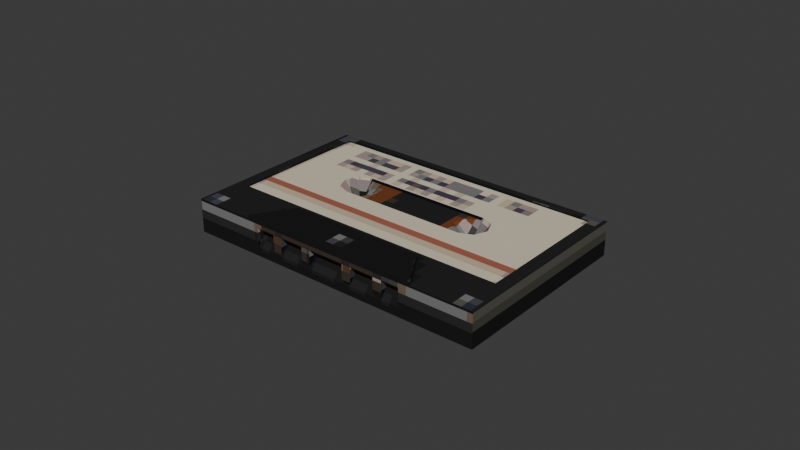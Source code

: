 # Source: psx_cassette_tape.blend  (saved by Blender 5.2.45; exported with 4.5.12 LTS)
import bpy
from mathutils import Matrix  # noqa: F401  (used for matrix-valued properties, if any)

bpy.ops.wm.read_factory_settings(use_empty=True)
scene = bpy.context.scene
scene.name = 'Scene'

# ---- images (referenced by path relative to the original .blend; pixels are not part of the script)
import os
ASSET_DIR = os.environ.get("B2B_ASSET_DIR", "")  # directory of the original .blend (textures are referenced by path, not embedded)
HERE = os.path.dirname(os.path.abspath(__file__))  # packed textures are extracted next to this script under _unpacked/

def load_image(name, relpath, width, height, colorspace="sRGB"):
    """Load a texture the original file referenced (path relative to the .blend, or extracted next to this script)."""
    p = next((c for c in (os.path.join(HERE, relpath), os.path.join(ASSET_DIR, relpath)) if relpath and os.path.exists(c)), "")
    if p:
        img = bpy.data.images.load(p, check_existing=True)
        img.name = name
    else:  # same state as the original file: an image datablock whose file is absent (Cycles renders it pink)
        img = bpy.data.images.new(name, width, height)
        img.source = "FILE"
        img.filepath = "//" + (relpath or name)
    img.colorspace_settings.name = colorspace
    return img
img_psx_cassette_tape_diffuse_png = load_image('psx_cassette_tape_diffuse.png', '_unpacked/psx_cassette_tape_diffuse.2f0f8459.png', 64, 64, 'sRGB')

# ---- materials (node trees are filled in below, after node groups)
mat_psx_cassette_tape_mat = bpy.data.materials.new('psx_cassette_tape_mat')

# ---- material node trees
mat_psx_cassette_tape_mat.use_nodes = True; mat_psx_cassette_tape_mat.node_tree.nodes.clear()
_N = mat_psx_cassette_tape_mat.node_tree.nodes; _L = mat_psx_cassette_tape_mat.node_tree.links
n0 = _N.new('ShaderNodeOutputMaterial'); n0.name = 'Material Output'; n0.location = (0, 0)
n1 = _N.new('ShaderNodeBsdfPrincipled'); n1.name = 'Principled BSDF'; n1.location = (0, 0)
n1.inputs[2].default_value = 1.0
n1.inputs[10].default_value = 0.005
n1.inputs[13].default_value = 0.0
n2 = _N.new('ShaderNodeTexImage'); n2.name = 'Image Texture'; n2.location = (0, 0)
n2.image = img_psx_cassette_tape_diffuse_png
n2.interpolation = 'Closest'
_L.new(n2.outputs[0], n1.inputs[0])
_L.new(n1.outputs[0], n0.inputs[0])
n0.is_active_output = True

# ---- world
world_world = bpy.data.worlds.new('World'); scene.world = world_world
world_world.use_nodes = True; world_world.node_tree.nodes.clear()
_N = world_world.node_tree.nodes; _L = world_world.node_tree.links
n0 = _N.new('ShaderNodeOutputWorld'); n0.name = 'World Output'; n0.location = (200, 100)
n1 = _N.new('ShaderNodeBackground'); n1.name = 'Background'; n1.location = (-200, 100)
n1.inputs[0].default_value = (0.05088, 0.05088, 0.05088, 1.0)
_L.new(n1.outputs[0], n0.inputs[0])
n0.is_active_output = True
world_world.color = (0.035, 0.033, 0.03)
world_world.sun_shadow_jitter_overblur = 0.0

# ---- meshes
me_cassette_tape_001 = bpy.data.meshes.new('cassette_tape.001')
me_cassette_tape_001.from_pydata([(-0.05, 0.032, 0.011), (-0.05, -0.032, 0.011), (-0.03, -0.032, 0.011), (-0.0225, -0.02, 0.011), (0.0225, -0.02, 0.011), (0.03, -0.032, 0.011), (0.05, -0.032, 0.011), (0.046, -0.017, 0.011), (-0.046, -0.017, 0.011), (-0.046, 0.029, 0.011), (0.046, 0.029, 0.011), (0.05, 0.032, 0.011), (0.046, -0.017, 0.0105), (-0.046, -0.017, 0.0105), (0.046, 0.029, 0.0105), (-0.046, 0.029, 0.0105), (-0.046, 0.006, 0.0105), (0.046, 0.006, 0.0105), (0.027, 0.006, 0.0105), (0.02524, 0.01024, 0.0105), (0.021, 0.012, 0.0105), (-0.021, 0.012, 0.0105), (-0.02524, 0.01024, 0.0105), (-0.027, 0.006, 0.0105), (0.02524, 0.001757, 0.0105), (0.021, 0.0, 0.0105), (-0.021, 0.0, 0.0105), (-0.02524, 0.001757, 0.0105), (-0.021, 0.012, 0.0095), (-0.01676, 0.01024, 0.0095), (-0.015, 0.006, 0.0095), (-0.01676, 0.001757, 0.0095), (-0.021, 0.0, 0.0095), (0.021, 0.0, 0.0095), (0.01676, 0.001757, 0.0095), (0.015, 0.006, 0.0095), (0.01676, 0.01024, 0.0095), (0.021, 0.012, 0.0095), (-0.021, 0.006, 0.004), (0.021, 0.006, 0.004), (-0.03, -0.032, 0.012), (0.03, -0.032, 0.012), (0.0225, -0.02, 0.012), (-0.0225, -0.02, 0.012), (-0.05, 0.032, 0.0), (0.05, 0.032, 0.0), (-0.05, -0.032, 0.0), (0.05, -0.032, 0.0), (0.026, -0.032, 0.009), (0.026, -0.032, 0.003), (-0.026, -0.032, 0.003), (-0.026, -0.032, 0.009), (0.026, -0.0295, 0.006), (-0.026, -0.0295, 0.006), (-0.02, -0.0318, 0.003), (-0.017, -0.0318, 0.003), (-0.017, -0.0318, 0.009), (-0.02, -0.0318, 0.009), (-0.02, -0.0295, 0.006), (-0.017, -0.0295, 0.006), (-0.009, -0.0318, 0.003), (-0.006, -0.0318, 0.003), (-0.006, -0.0318, 0.009), (-0.009, -0.0318, 0.009), (-0.009, -0.0295, 0.006), (-0.006, -0.0295, 0.006), (0.006, -0.0318, 0.003), (0.009, -0.0318, 0.003), (0.009, -0.0318, 0.009), (0.006, -0.0318, 0.009), (0.006, -0.0295, 0.006), (0.009, -0.0295, 0.006), (0.017, -0.0318, 0.003), (0.02, -0.0318, 0.003), (0.02, -0.0318, 0.009), (0.017, -0.0318, 0.009), (0.017, -0.0295, 0.006), (0.02, -0.0295, 0.006)], [], [(7, 8, 3), (11, 9, 10), (8, 7, 12, 13), (7, 10, 14, 12), (10, 9, 15, 14), (9, 8, 13, 15), (21, 20, 15), (13, 25, 26), (31, 34, 35), (21, 28, 37, 20), (26, 25, 33, 32), (21, 22, 38), (22, 23, 38), (23, 27, 38), (27, 26, 38), (26, 32, 38), (32, 31, 38), (31, 30, 38), (30, 29, 38), (29, 28, 38), (28, 21, 38), (25, 24, 39), (24, 18, 39), (18, 19, 39), (19, 20, 39), (20, 37, 39), (37, 36, 39), (36, 35, 39), (35, 34, 39), (34, 33, 39), (33, 25, 39), (40, 41, 42, 43), (2, 40, 43, 3), (5, 4, 42, 41), (3, 43, 42, 4), (44, 0, 11, 45), (46, 1, 0, 44), (47, 45, 11, 6), (46, 44, 45, 47), (47, 5, 49), (40, 2, 51), (51, 53, 52, 48), (50, 49, 52, 53), (51, 50, 53), (48, 52, 49), (54, 55, 56, 57), (54, 57, 58), (55, 59, 56), (60, 61, 62, 63), (60, 63, 64), (61, 65, 62), (66, 67, 68, 69), (66, 69, 70), (67, 71, 68), (72, 73, 74, 75), (72, 75, 76), (73, 77, 74), (9, 0, 8), (0, 1, 8), (1, 2, 8), (2, 3, 8), (4, 5, 7), (5, 6, 7), (4, 7, 3), (11, 0, 9), (10, 7, 11), (7, 6, 11), (15, 16, 22), (16, 23, 22), (17, 14, 19), (14, 15, 20), (19, 18, 17), (20, 19, 14), (15, 22, 21), (23, 16, 27), (16, 13, 27), (13, 12, 25), (12, 17, 24), (25, 12, 24), (17, 18, 24), (26, 27, 13), (37, 28, 29), (37, 29, 36), (29, 30, 36), (31, 32, 33), (36, 30, 35), (30, 31, 35), (31, 33, 34), (50, 46, 47), (47, 6, 5), (5, 41, 48), (49, 50, 47), (5, 48, 49), (1, 46, 2), (46, 50, 2), (51, 48, 41), (50, 51, 2), (41, 40, 51)])
_uv = me_cassette_tape_001.uv_layers.new(name='UVMap')
_uv.uv.foreach_set('vector', [0.6517, 0.6241, 0.6513, 0.1106, 0.6682, 0.2417, 0.3782, 0.6466, 0.3946, 0.1108, 0.395, 0.6243, 0.7516, 0.5206, 0.7516, 0.00709, 0.7544, 0.00709, 0.7544, 0.5206, 0.6987, 0.4941, 0.6987, 0.2378, 0.7015, 0.2378, 0.7015, 0.4941, 0.7669, 0.5206, 0.7669, 0.00709, 0.7697, 0.00709, 0.7697, 0.5206, 0.7154, 0.4844, 0.7154, 0.228, 0.7182, 0.228, 0.7182, 0.4844, 0.381, 0.832, 0.1466, 0.832, 0.5206, 0.7371, 0.5206, 0.9938, 0.1466, 0.8989, 0.381, 0.8989, 0.746, 0.7947, 0.559, 0.7947, 0.5688, 0.771, 0.7822, 0.006383, 0.7878, 0.006383, 0.7878, 0.2408, 0.7822, 0.2408, 0.7822, 0.4913, 0.7822, 0.2569, 0.7878, 0.2569, 0.7878, 0.4913, 0.5345, 0.5345, 0.5108, 0.5345, 0.5345, 0.4982, 0.07291, 0.07516, 0.086, 0.05611, 0.1169, 0.07516, 0.086, 0.05611, 0.09969, 0.03618, 0.1169, 0.07516, 0.1475, 0.07238, 0.1277, 0.05943, 0.1475, 0.02906, 0.4077, 0.4955, 0.4133, 0.4955, 0.444, 0.5289, 0.7697, 0.8045, 0.746, 0.7947, 0.7697, 0.771, 0.746, 0.7947, 0.7362, 0.771, 0.7697, 0.771, 0.7362, 0.771, 0.746, 0.7474, 0.7697, 0.771, 0.746, 0.7474, 0.7697, 0.7376, 0.7697, 0.771, 0.01044, 0.04733, 0.006337, 0.04354, 0.05568, 0.04354, 0.4077, 0.5456, 0.4077, 0.522, 0.444, 0.5456, 0.1448, 0.00707, 0.1321, 0.02765, 0.1021, 0.00707, 0.1321, 0.02765, 0.1199, 0.04733, 0.1021, 0.00707, 0.4787, 0.5206, 0.4787, 0.4969, 0.515, 0.4969, 0.4314, 0.4955, 0.437, 0.4955, 0.4677, 0.5289, 0.5353, 0.7376, 0.559, 0.7474, 0.5353, 0.771, 0.559, 0.7474, 0.5688, 0.771, 0.5353, 0.771, 0.5688, 0.771, 0.559, 0.7947, 0.5353, 0.771, 0.559, 0.7947, 0.5353, 0.8045, 0.5353, 0.771, 0.05157, 0.05746, 0.05568, 0.06124, 0.006337, 0.06124, 0.6236, 0.1244, 0.6236, 0.4593, 0.5566, 0.4175, 0.5566, 0.1663, 0.07795, 0.006946, 0.07795, 0.01253, 0.008818, 0.01253, 0.008818, 0.006946, 0.008818, 0.02504, 0.07795, 0.02504, 0.07795, 0.03062, 0.008818, 0.03062, 0.7377, 0.4691, 0.7321, 0.4691, 0.7321, 0.2179, 0.7377, 0.2179, 0.5651, 0.6624, 0.5651, 0.7238, 0.00698, 0.7238, 0.00698, 0.6624, 0.4691, 0.4816, 0.4077, 0.4816, 0.4077, 0.1249, 0.4691, 0.1249, 0.5442, 0.1249, 0.5442, 0.4816, 0.4828, 0.4816, 0.4828, 0.1249, 0.3638, 0.6466, 0.006597, 0.6469, 0.006169, 0.08877, 0.3634, 0.08849, 0.1774, 0.07349, 0.2889, 0.01201, 0.3113, 0.05664, 0.6238, 0.006169, 0.6238, 0.01175, 0.6015, 0.02293, 0.6015, 0.02293, 0.6015, 0.03967, 0.3113, 0.0399, 0.3113, 0.02315, 0.6015, 0.05642, 0.3113, 0.05664, 0.3113, 0.0399, 0.6015, 0.03967, 0.5818, 0.4927, 0.5818, 0.5261, 0.5679, 0.5094, 0.5024, 0.579, 0.5191, 0.5651, 0.5359, 0.579, 0.5637, 0.5651, 0.547, 0.5651, 0.547, 0.5316, 0.5637, 0.5316, 0.5902, 0.5414, 0.5902, 0.5749, 0.5774, 0.5581, 0.6097, 0.4997, 0.5968, 0.483, 0.6097, 0.4662, 0.5735, 0.4774, 0.5567, 0.4774, 0.5567, 0.4439, 0.5735, 0.4439, 0.5832, 0.593, 0.5497, 0.593, 0.5665, 0.5801, 0.5359, 0.5941, 0.5191, 0.6069, 0.5024, 0.5941, 0.4426, 0.5595, 0.4426, 0.5763, 0.4091, 0.5763, 0.4091, 0.5595, 0.6124, 0.5762, 0.6124, 0.6097, 0.5996, 0.5929, 0.4091, 0.6069, 0.4259, 0.5941, 0.4426, 0.6069, 0.4955, 0.5456, 0.4955, 0.5623, 0.462, 0.5623, 0.462, 0.5456, 0.4872, 0.5902, 0.4537, 0.5902, 0.4704, 0.5774, 0.593, 0.1236, 0.5762, 0.1364, 0.5595, 0.1236, 0.3946, 0.1108, 0.3778, 0.08848, 0.6513, 0.1106, 0.3778, 0.08848, 0.735, 0.08821, 0.6513, 0.1106, 0.735, 0.08821, 0.7351, 0.1998, 0.6513, 0.1106, 0.7351, 0.1998, 0.6682, 0.2417, 0.6513, 0.1106, 0.6684, 0.4929, 0.7354, 0.5347, 0.6517, 0.6241, 0.7354, 0.5347, 0.7354, 0.6463, 0.6517, 0.6241, 0.6684, 0.4929, 0.6517, 0.6241, 0.6682, 0.2417, 0.3782, 0.6466, 0.3778, 0.08848, 0.3946, 0.1108, 0.395, 0.6243, 0.6517, 0.6241, 0.3782, 0.6466, 0.6517, 0.6241, 0.7354, 0.6463, 0.3782, 0.6466, 0.5206, 0.7371, 0.5206, 0.8655, 0.4047, 0.8418, 0.5206, 0.8655, 0.4145, 0.8655, 0.4047, 0.8418, 0.00709, 0.8655, 0.00709, 0.7371, 0.1229, 0.8418, 0.00709, 0.7371, 0.5206, 0.7371, 0.1466, 0.832, 0.1229, 0.8418, 0.1131, 0.8655, 0.00709, 0.8655, 0.1466, 0.832, 0.1229, 0.8418, 0.00709, 0.7371, 0.5206, 0.7371, 0.4047, 0.8418, 0.381, 0.832, 0.4145, 0.8655, 0.5206, 0.8655, 0.4047, 0.8891, 0.5206, 0.8655, 0.5206, 0.9938, 0.4047, 0.8891, 0.5206, 0.9938, 0.00709, 0.9938, 0.1466, 0.8989, 0.00709, 0.9938, 0.00709, 0.8655, 0.1229, 0.8891, 0.1466, 0.8989, 0.00709, 0.9938, 0.1229, 0.8891, 0.00709, 0.8655, 0.1131, 0.8655, 0.1229, 0.8891, 0.381, 0.8989, 0.4047, 0.8891, 0.5206, 0.9938, 0.5353, 0.7376, 0.7697, 0.7376, 0.746, 0.7474, 0.5353, 0.7376, 0.746, 0.7474, 0.559, 0.7474, 0.746, 0.7474, 0.7362, 0.771, 0.559, 0.7474, 0.746, 0.7947, 0.7697, 0.8045, 0.5353, 0.8045, 0.559, 0.7474, 0.7362, 0.771, 0.5688, 0.771, 0.7362, 0.771, 0.746, 0.7947, 0.5688, 0.771, 0.746, 0.7947, 0.5353, 0.8045, 0.559, 0.7947, 0.6015, 0.05642, 0.7355, 0.07306, 0.1774, 0.07349, 0.1774, 0.07349, 0.1773, 0.01209, 0.2889, 0.01201, 0.2889, 0.01201, 0.2889, 0.006426, 0.3113, 0.02315, 0.3113, 0.05664, 0.6015, 0.05642, 0.1774, 0.07349, 0.2889, 0.01201, 0.3113, 0.02315, 0.3113, 0.05664, 0.7355, 0.01166, 0.7355, 0.07306, 0.6238, 0.01175, 0.7355, 0.07306, 0.6015, 0.05642, 0.6238, 0.01175, 0.6015, 0.02293, 0.3113, 0.02315, 0.2889, 0.006426, 0.6015, 0.05642, 0.6015, 0.02293, 0.6238, 0.01175, 0.2889, 0.006426, 0.6238, 0.006169, 0.6015, 0.02293])
me_cassette_tape_001.materials.append(mat_psx_cassette_tape_mat)
me_cassette_tape_001.update()
me_ucx_cassette_tape_00 = bpy.data.meshes.new('UCX_cassette_tape_00')
me_ucx_cassette_tape_00.from_pydata([(-0.05, 0.032, 0.011), (-0.05, -0.032, 0.011), (0.05, -0.032, 0.011), (0.05, 0.032, 0.011), (-0.03, -0.032, 0.012), (0.03, -0.032, 0.012), (0.0225, -0.02, 0.012), (-0.0225, -0.02, 0.012), (-0.05, 0.032, 0.0), (0.05, 0.032, 0.0), (-0.05, -0.032, 0.0), (0.05, -0.032, 0.0)], [], [(6, 5, 3), (5, 2, 3), (2, 11, 9), (2, 9, 3), (9, 8, 0), (9, 0, 3), (0, 7, 6), (0, 6, 3), (7, 4, 5), (7, 5, 6), (4, 1, 10), (4, 10, 11), (4, 11, 2), (4, 2, 5), (11, 10, 8), (11, 8, 9), (8, 10, 1), (8, 1, 0), (1, 4, 0), (4, 7, 0)])
me_ucx_cassette_tape_00.update()

# ---- objects
ob_cassette_tape = bpy.data.objects.new('cassette_tape', me_cassette_tape_001)
ob_ucx_cassette_tape_00 = bpy.data.objects.new('UCX_cassette_tape_00', me_ucx_cassette_tape_00)

# ---- transforms, parenting, visibility, modifiers, constraints
ob_cassette_tape.location = (0.0, 0.0, 0.0)
ob_ucx_cassette_tape_00.location = (0.0, 0.0, 0.0)
ob_ucx_cassette_tape_00.hide_render = True
ob_ucx_cassette_tape_00.display_type = 'WIRE'

# ---- collection membership
scene.collection.objects.link(ob_cassette_tape)
scene.collection.objects.link(ob_ucx_cassette_tape_00)

# ---- scene / render settings (as saved in the file)
scene.frame_start = 1; scene.frame_end = 250; scene.frame_set(1)
scene.render.engine = 'BLENDER_EEVEE_NEXT'
scene.render.image_settings.color_mode = 'RGB'
scene.render.bake_bias = 0.0
scene.render.bake_samples = 0
scene.render.compositor_device = 'GPU'
scene.cycles.samples = 32
scene.eevee.use_volume_custom_range = False
scene.eevee.fast_gi_thickness_near = 0.1
scene.eevee.fast_gi_thickness_far = 0.0
scene.eevee.shadow_ray_count = 2
scene.eevee.shadow_step_count = 12
scene.eevee.ray_tracing_options.screen_trace_thickness = 0.1
scene.eevee.use_raytracing = True
bpy.context.view_layer.update()

# ---- added for rendering (the .blend has no active camera and no usable light): camera, sun
cam_auto = bpy.data.cameras.new('AutoCamera')
cam_auto.lens = 50.0
cam_auto.sensor_width = 36.0
cam_auto.clip_end = 1000.0
ob_auto_camera = bpy.data.objects.new('AutoCamera', cam_auto)
scene.collection.objects.link(ob_auto_camera)
ob_auto_camera.location = (0.185045, -0.222054, 0.154036)
ob_auto_camera.rotation_euler = (1.09748, -7.21219e-08, 0.694738)
scene.camera = ob_auto_camera
light_auto_sun = bpy.data.lights.new('AutoSun', 'SUN')
light_auto_sun.energy = 3.0
light_auto_sun.angle = 0.0523599
ob_auto_sun = bpy.data.objects.new('AutoSun', light_auto_sun)
scene.collection.objects.link(ob_auto_sun)
ob_auto_sun.rotation_euler = (0.872665, 0.174533, 0.523599)
bpy.context.view_layer.update()
